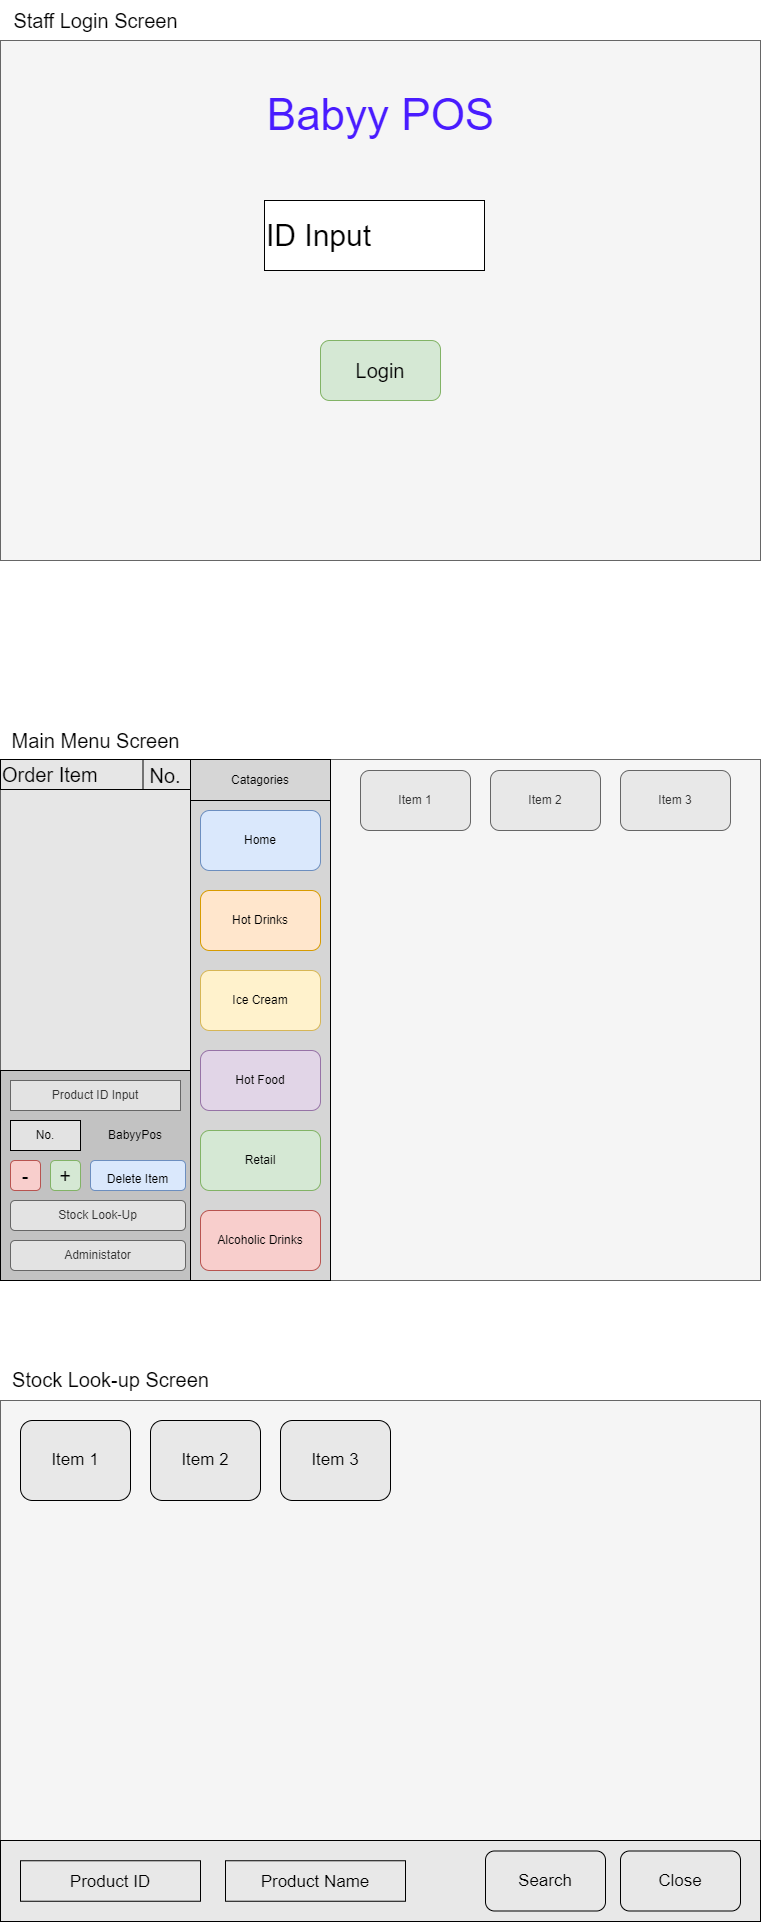

The diagram above was exported from draw.io. Its source (the exported page's mxGraphModel, read from the mxfile embedded in the PNG):
<mxGraphModel dx="792" dy="637" grid="1" gridSize="10" guides="1" tooltips="1" connect="1" arrows="1" fold="1" page="1" pageScale="1" pageWidth="827" pageHeight="1169" math="0" shadow="0">
  <root>
    <mxCell id="0" />
    <mxCell id="1" parent="0" />
    <mxCell id="z3EuXzzrwUlXWFK-gOIK-2" value="" style="rounded=0;whiteSpace=wrap;html=1;fillColor=#f5f5f5;fontColor=#333333;strokeColor=#666666;" parent="1" vertex="1">
      <mxGeometry x="40" y="40" width="760" height="520" as="geometry" />
    </mxCell>
    <mxCell id="z3EuXzzrwUlXWFK-gOIK-4" value="&lt;font style=&quot;font-size: 30px;&quot;&gt;ID Input&lt;/font&gt;" style="rounded=0;whiteSpace=wrap;html=1;align=left;" parent="1" vertex="1">
      <mxGeometry x="304" y="200" width="220" height="70" as="geometry" />
    </mxCell>
    <mxCell id="z3EuXzzrwUlXWFK-gOIK-5" value="&lt;font style=&quot;font-size: 20px;&quot;&gt;Login&lt;/font&gt;" style="rounded=1;whiteSpace=wrap;html=1;fillColor=#d5e8d4;strokeColor=#82b366;" parent="1" vertex="1">
      <mxGeometry x="360" y="340" width="120" height="60" as="geometry" />
    </mxCell>
    <mxCell id="z3EuXzzrwUlXWFK-gOIK-6" value="" style="rounded=0;whiteSpace=wrap;html=1;fillColor=#f5f5f5;fontColor=#333333;strokeColor=#666666;" parent="1" vertex="1">
      <mxGeometry x="40" y="759" width="760" height="521" as="geometry" />
    </mxCell>
    <mxCell id="z3EuXzzrwUlXWFK-gOIK-7" value="" style="rounded=0;whiteSpace=wrap;html=1;fontSize=20;fillColor=#E6E6E6;fontColor=#333333;strokeColor=#666666;" parent="1" vertex="1">
      <mxGeometry x="40" y="759" width="190" height="521" as="geometry" />
    </mxCell>
    <mxCell id="z3EuXzzrwUlXWFK-gOIK-8" value="Order Item" style="rounded=0;whiteSpace=wrap;html=1;fontSize=20;fillColor=#E6E6E6;align=left;" parent="1" vertex="1">
      <mxGeometry x="40" y="759" width="190" height="30" as="geometry" />
    </mxCell>
    <mxCell id="z3EuXzzrwUlXWFK-gOIK-9" value="" style="endArrow=none;html=1;rounded=0;fontSize=20;entryX=0.75;entryY=0;entryDx=0;entryDy=0;exitX=0.75;exitY=1;exitDx=0;exitDy=0;" parent="1" source="z3EuXzzrwUlXWFK-gOIK-8" target="z3EuXzzrwUlXWFK-gOIK-8" edge="1">
      <mxGeometry width="50" height="50" relative="1" as="geometry">
        <mxPoint x="350" y="1080" as="sourcePoint" />
        <mxPoint x="400" y="1030" as="targetPoint" />
      </mxGeometry>
    </mxCell>
    <mxCell id="z3EuXzzrwUlXWFK-gOIK-10" value="No." style="text;html=1;strokeColor=none;fillColor=none;align=center;verticalAlign=middle;whiteSpace=wrap;rounded=0;fontSize=20;" parent="1" vertex="1">
      <mxGeometry x="180" y="760" width="50" height="30" as="geometry" />
    </mxCell>
    <mxCell id="z3EuXzzrwUlXWFK-gOIK-11" value="" style="rounded=0;whiteSpace=wrap;html=1;fontSize=20;fillColor=#C2C2C2;" parent="1" vertex="1">
      <mxGeometry x="40" y="1070" width="190" height="210" as="geometry" />
    </mxCell>
    <mxCell id="z3EuXzzrwUlXWFK-gOIK-12" value="-" style="rounded=1;whiteSpace=wrap;html=1;fontSize=20;fillColor=#f8cecc;strokeColor=#b85450;" parent="1" vertex="1">
      <mxGeometry x="50" y="1160" width="30" height="30" as="geometry" />
    </mxCell>
    <mxCell id="z3EuXzzrwUlXWFK-gOIK-13" value="+" style="rounded=1;whiteSpace=wrap;html=1;fontSize=20;fillColor=#d5e8d4;strokeColor=#82b366;" parent="1" vertex="1">
      <mxGeometry x="90" y="1160" width="30" height="30" as="geometry" />
    </mxCell>
    <mxCell id="z3EuXzzrwUlXWFK-gOIK-15" value="&lt;font style=&quot;font-size: 12px;&quot;&gt;Delete Item&lt;/font&gt;" style="rounded=1;whiteSpace=wrap;html=1;fontSize=20;fillColor=#dae8fc;strokeColor=#6c8ebf;" parent="1" vertex="1">
      <mxGeometry x="130" y="1160" width="95" height="30" as="geometry" />
    </mxCell>
    <mxCell id="z3EuXzzrwUlXWFK-gOIK-16" value="Stock Look-Up" style="rounded=1;whiteSpace=wrap;html=1;fontSize=12;fillColor=#E3E3E3;strokeColor=#666666;fontColor=#333333;" parent="1" vertex="1">
      <mxGeometry x="50" y="1200" width="175" height="30" as="geometry" />
    </mxCell>
    <mxCell id="z3EuXzzrwUlXWFK-gOIK-17" value="Administator" style="rounded=1;whiteSpace=wrap;html=1;fontSize=12;fillColor=#E3E3E3;strokeColor=#666666;fontColor=#333333;" parent="1" vertex="1">
      <mxGeometry x="50" y="1240" width="175" height="30" as="geometry" />
    </mxCell>
    <mxCell id="z3EuXzzrwUlXWFK-gOIK-18" value="No." style="rounded=0;whiteSpace=wrap;html=1;fontSize=12;fillColor=#E3E3E3;" parent="1" vertex="1">
      <mxGeometry x="50" y="1120" width="70" height="30" as="geometry" />
    </mxCell>
    <mxCell id="z3EuXzzrwUlXWFK-gOIK-19" value="BabyyPos" style="text;html=1;strokeColor=none;fillColor=none;align=center;verticalAlign=middle;whiteSpace=wrap;rounded=0;fontSize=12;" parent="1" vertex="1">
      <mxGeometry x="130" y="1120" width="90" height="30" as="geometry" />
    </mxCell>
    <mxCell id="z3EuXzzrwUlXWFK-gOIK-20" value="" style="rounded=0;whiteSpace=wrap;html=1;fontSize=12;fillColor=#D6D6D6;" parent="1" vertex="1">
      <mxGeometry x="230" y="759" width="140" height="521" as="geometry" />
    </mxCell>
    <mxCell id="z3EuXzzrwUlXWFK-gOIK-21" value="Home" style="rounded=1;whiteSpace=wrap;html=1;fontSize=12;fillColor=#dae8fc;strokeColor=#6c8ebf;" parent="1" vertex="1">
      <mxGeometry x="240" y="810" width="120" height="60" as="geometry" />
    </mxCell>
    <mxCell id="z3EuXzzrwUlXWFK-gOIK-22" value="Catagories" style="rounded=0;whiteSpace=wrap;html=1;fontSize=12;fillColor=#D6D6D6;" parent="1" vertex="1">
      <mxGeometry x="230" y="759" width="140" height="41" as="geometry" />
    </mxCell>
    <mxCell id="z3EuXzzrwUlXWFK-gOIK-23" value="Hot Drinks" style="rounded=1;whiteSpace=wrap;html=1;fontSize=12;fillColor=#ffe6cc;strokeColor=#d79b00;" parent="1" vertex="1">
      <mxGeometry x="240" y="890" width="120" height="60" as="geometry" />
    </mxCell>
    <mxCell id="z3EuXzzrwUlXWFK-gOIK-24" value="Ice Cream" style="rounded=1;whiteSpace=wrap;html=1;fontSize=12;fillColor=#fff2cc;strokeColor=#d6b656;" parent="1" vertex="1">
      <mxGeometry x="240" y="970" width="120" height="60" as="geometry" />
    </mxCell>
    <mxCell id="z3EuXzzrwUlXWFK-gOIK-25" value="Hot Food" style="rounded=1;whiteSpace=wrap;html=1;fontSize=12;fillColor=#e1d5e7;strokeColor=#9673a6;" parent="1" vertex="1">
      <mxGeometry x="240" y="1050" width="120" height="60" as="geometry" />
    </mxCell>
    <mxCell id="z3EuXzzrwUlXWFK-gOIK-26" value="Retail" style="rounded=1;whiteSpace=wrap;html=1;fontSize=12;fillColor=#d5e8d4;strokeColor=#82b366;" parent="1" vertex="1">
      <mxGeometry x="240" y="1130" width="120" height="60" as="geometry" />
    </mxCell>
    <mxCell id="z3EuXzzrwUlXWFK-gOIK-27" value="Alcoholic Drinks" style="rounded=1;whiteSpace=wrap;html=1;fontSize=12;fillColor=#f8cecc;strokeColor=#b85450;" parent="1" vertex="1">
      <mxGeometry x="240" y="1210" width="120" height="60" as="geometry" />
    </mxCell>
    <mxCell id="z3EuXzzrwUlXWFK-gOIK-29" value="Item 1" style="rounded=1;whiteSpace=wrap;html=1;fontSize=12;fillColor=#E8E8E8;strokeColor=#666666;fontColor=#333333;" parent="1" vertex="1">
      <mxGeometry x="400" y="770" width="110" height="60" as="geometry" />
    </mxCell>
    <mxCell id="z3EuXzzrwUlXWFK-gOIK-33" value="Item 2" style="rounded=1;whiteSpace=wrap;html=1;fontSize=12;fillColor=#E8E8E8;strokeColor=#666666;fontColor=#333333;" parent="1" vertex="1">
      <mxGeometry x="530" y="770" width="110" height="60" as="geometry" />
    </mxCell>
    <mxCell id="z3EuXzzrwUlXWFK-gOIK-34" value="Item 3" style="rounded=1;whiteSpace=wrap;html=1;fontSize=12;fillColor=#E8E8E8;strokeColor=#666666;fontColor=#333333;" parent="1" vertex="1">
      <mxGeometry x="660" y="770" width="110" height="60" as="geometry" />
    </mxCell>
    <mxCell id="z3EuXzzrwUlXWFK-gOIK-35" value="&lt;font style=&quot;font-size: 20px;&quot;&gt;Main Menu Screen&lt;/font&gt;" style="text;html=1;align=center;verticalAlign=middle;resizable=0;points=[];autosize=1;strokeColor=none;fillColor=none;fontSize=12;" parent="1" vertex="1">
      <mxGeometry x="40" y="720" width="190" height="40" as="geometry" />
    </mxCell>
    <mxCell id="z3EuXzzrwUlXWFK-gOIK-36" value="Staff Login Screen" style="text;html=1;align=center;verticalAlign=middle;resizable=0;points=[];autosize=1;strokeColor=none;fillColor=none;fontSize=20;" parent="1" vertex="1">
      <mxGeometry x="40" width="190" height="40" as="geometry" />
    </mxCell>
    <mxCell id="z3EuXzzrwUlXWFK-gOIK-37" value="&lt;font style=&quot;font-size: 44px;&quot;&gt;Babyy POS&lt;/font&gt;" style="text;html=1;align=center;verticalAlign=middle;whiteSpace=wrap;rounded=0;fontSize=20;labelBackgroundColor=none;fontColor=#491CFF;shadow=0;sketch=0;" parent="1" vertex="1">
      <mxGeometry x="284.5" y="90" width="271" height="50" as="geometry" />
    </mxCell>
    <mxCell id="z3EuXzzrwUlXWFK-gOIK-38" value="" style="rounded=0;whiteSpace=wrap;html=1;fillColor=#f5f5f5;fontColor=#333333;strokeColor=#666666;" parent="1" vertex="1">
      <mxGeometry x="40" y="1400" width="760" height="521" as="geometry" />
    </mxCell>
    <mxCell id="z3EuXzzrwUlXWFK-gOIK-39" value="" style="rounded=0;whiteSpace=wrap;html=1;labelBackgroundColor=none;fontSize=44;fontColor=#491CFF;fillColor=#E8E8E8;" parent="1" vertex="1">
      <mxGeometry x="40" y="1840" width="760" height="81" as="geometry" />
    </mxCell>
    <mxCell id="z3EuXzzrwUlXWFK-gOIK-40" value="&lt;font style=&quot;font-size: 17px;&quot; color=&quot;#000000&quot;&gt;Product ID&lt;/font&gt;" style="rounded=0;whiteSpace=wrap;html=1;labelBackgroundColor=none;fontSize=44;fontColor=#491CFF;fillColor=#E8E8E8;verticalAlign=bottom;" parent="1" vertex="1">
      <mxGeometry x="60" y="1860.25" width="180" height="40.5" as="geometry" />
    </mxCell>
    <mxCell id="z3EuXzzrwUlXWFK-gOIK-42" value="&lt;font style=&quot;font-size: 17px;&quot; color=&quot;#000000&quot;&gt;Product Name&lt;/font&gt;" style="rounded=0;whiteSpace=wrap;html=1;labelBackgroundColor=none;fontSize=44;fontColor=#491CFF;fillColor=#E8E8E8;verticalAlign=bottom;shadow=0;" parent="1" vertex="1">
      <mxGeometry x="265" y="1860.25" width="180" height="40.5" as="geometry" />
    </mxCell>
    <mxCell id="z3EuXzzrwUlXWFK-gOIK-43" value="Search" style="rounded=1;whiteSpace=wrap;html=1;shadow=0;labelBackgroundColor=none;sketch=0;fontSize=17;fontColor=#000000;fillColor=#E8E8E8;" parent="1" vertex="1">
      <mxGeometry x="525" y="1850.5" width="120" height="60" as="geometry" />
    </mxCell>
    <mxCell id="z3EuXzzrwUlXWFK-gOIK-44" value="Close" style="rounded=1;whiteSpace=wrap;html=1;shadow=0;labelBackgroundColor=none;sketch=0;fontSize=17;fontColor=#000000;fillColor=#E8E8E8;" parent="1" vertex="1">
      <mxGeometry x="660" y="1850.5" width="120" height="60" as="geometry" />
    </mxCell>
    <mxCell id="z3EuXzzrwUlXWFK-gOIK-45" value="Item 1" style="rounded=1;whiteSpace=wrap;html=1;shadow=0;labelBackgroundColor=none;sketch=0;fontSize=17;fontColor=#000000;fillColor=#E8E8E8;" parent="1" vertex="1">
      <mxGeometry x="60" y="1420" width="110" height="80" as="geometry" />
    </mxCell>
    <mxCell id="z3EuXzzrwUlXWFK-gOIK-46" value="Item 2" style="rounded=1;whiteSpace=wrap;html=1;shadow=0;labelBackgroundColor=none;sketch=0;fontSize=17;fontColor=#000000;fillColor=#E8E8E8;" parent="1" vertex="1">
      <mxGeometry x="190" y="1420" width="110" height="80" as="geometry" />
    </mxCell>
    <mxCell id="z3EuXzzrwUlXWFK-gOIK-47" value="Item 3" style="rounded=1;whiteSpace=wrap;html=1;shadow=0;labelBackgroundColor=none;sketch=0;fontSize=17;fontColor=#000000;fillColor=#E8E8E8;" parent="1" vertex="1">
      <mxGeometry x="320" y="1420" width="110" height="80" as="geometry" />
    </mxCell>
    <mxCell id="z3EuXzzrwUlXWFK-gOIK-48" value="&lt;font style=&quot;font-size: 20px;&quot;&gt;Stock Look-up Screen&lt;/font&gt;" style="text;html=1;align=center;verticalAlign=middle;resizable=0;points=[];autosize=1;strokeColor=none;fillColor=none;fontSize=17;fontColor=#000000;" parent="1" vertex="1">
      <mxGeometry x="40" y="1360" width="220" height="40" as="geometry" />
    </mxCell>
    <mxCell id="iRPWDdSImHOL4oCT9a12-1" value="Product ID Input" style="rounded=0;whiteSpace=wrap;html=1;fillColor=#E3E3E3;fontColor=#333333;strokeColor=#666666;" vertex="1" parent="1">
      <mxGeometry x="50" y="1080" width="170" height="30" as="geometry" />
    </mxCell>
  </root>
</mxGraphModel>